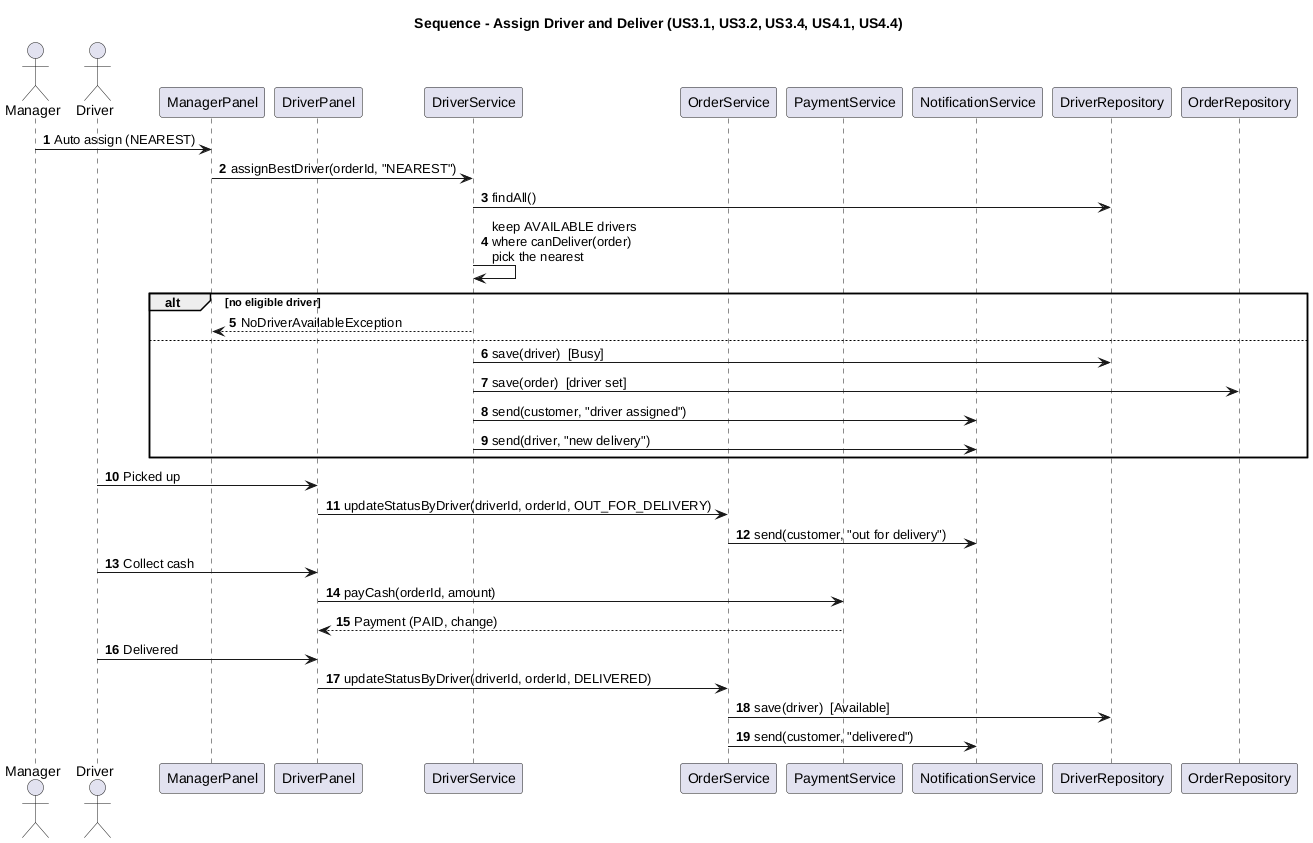

The diagram above was rendered by PlantUML. Its source (embedded in the PNG):
@startuml
!pragma layout smetana
title Sequence - Assign Driver and Deliver (US3.1, US3.2, US3.4, US4.1, US4.4)
autonumber
actor Manager
actor Driver
participant ManagerPanel
participant DriverPanel
participant DriverService
participant OrderService
participant PaymentService
participant NotificationService
participant DriverRepository
participant OrderRepository

Manager -> ManagerPanel : Auto assign (NEAREST)
ManagerPanel -> DriverService : assignBestDriver(orderId, "NEAREST")
DriverService -> DriverRepository : findAll()
DriverService -> DriverService : keep AVAILABLE drivers\nwhere canDeliver(order)\npick the nearest
alt no eligible driver
  DriverService --> ManagerPanel : NoDriverAvailableException
else
  DriverService -> DriverRepository : save(driver)  [Busy]
  DriverService -> OrderRepository : save(order)  [driver set]
  DriverService -> NotificationService : send(customer, "driver assigned")
  DriverService -> NotificationService : send(driver, "new delivery")
end

Driver -> DriverPanel : Picked up
DriverPanel -> OrderService : updateStatusByDriver(driverId, orderId, OUT_FOR_DELIVERY)
OrderService -> NotificationService : send(customer, "out for delivery")
Driver -> DriverPanel : Collect cash
DriverPanel -> PaymentService : payCash(orderId, amount)
PaymentService --> DriverPanel : Payment (PAID, change)
Driver -> DriverPanel : Delivered
DriverPanel -> OrderService : updateStatusByDriver(driverId, orderId, DELIVERED)
OrderService -> DriverRepository : save(driver)  [Available]
OrderService -> NotificationService : send(customer, "delivered")
@enduml